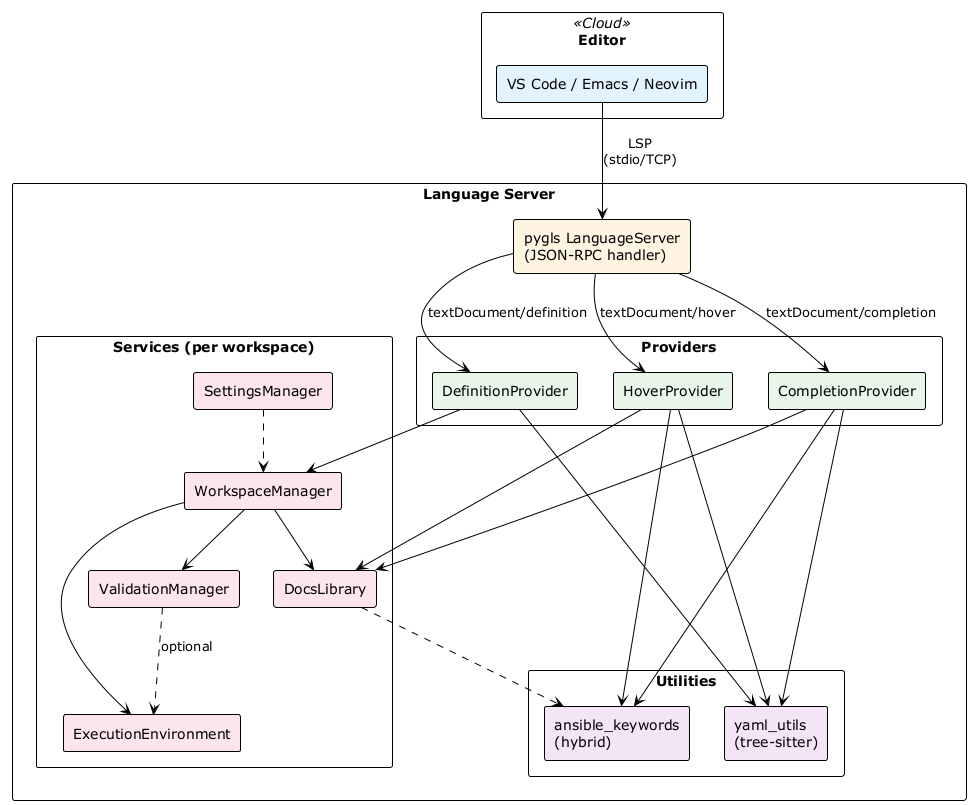

The diagram above was rendered by PlantUML. Its source (embedded in the PNG):
@startuml
!theme plain
skinparam packageStyle rectangle
skinparam componentStyle rectangle

package "Editor" <<Cloud>> {
  [VS Code / Emacs / Neovim] as client #e3f2fd
}

package "Language Server" {
  [pygls LanguageServer\n(JSON-RPC handler)] as pygls #fff3e0

  package "Providers" {
    [HoverProvider] as hover #e8f5e9
    [CompletionProvider] as completion #e8f5e9
    [DefinitionProvider] as definition #e8f5e9
  }

  package "Services (per workspace)" {
    [SettingsManager] as settings #fce4ec
    [WorkspaceManager] as workspace #fce4ec
    [DocsLibrary] as docs #fce4ec
    [ValidationManager] as validation #fce4ec
    [ExecutionEnvironment] as execenv #fce4ec
  }

  package "Utilities" {
    [yaml_utils\n(tree-sitter)] as yaml #f3e5f5
    [ansible_keywords\n(hybrid)] as keywords #f3e5f5
  }
}

client -down-> pygls : LSP\n(stdio/TCP)
pygls -down-> hover : textDocument/hover
pygls -down-> completion : textDocument/completion
pygls -down-> definition : textDocument/definition

hover -down-> docs
hover -down-> yaml
hover -down-> keywords
completion -down-> docs
completion -down-> yaml
completion -down-> keywords
definition -down-> yaml
definition -down-> workspace

settings .down.> workspace
workspace -down-> docs
workspace -down-> validation
workspace -down-> execenv

docs ..> keywords
validation ..> execenv : optional
@enduml